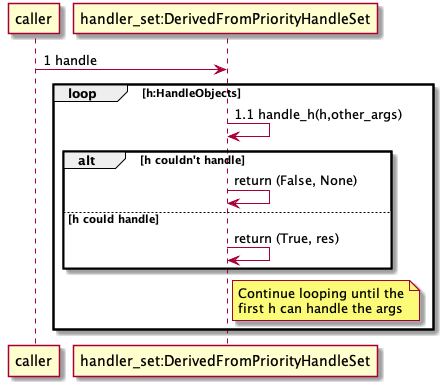

The diagram above was rendered by PlantUML. Its source (embedded in the PNG):
@startuml
caller -> "handler_set:DerivedFromPriorityHandleSet" as hset: 1 handle
loop h:HandleObjects
    hset -> hset : 1.1 handle_h(h,other_args)
    alt h couldn't handle
       hset -> hset: return (False, None)
    else h could handle
       hset -> hset: return (True, res)
    end
    note right hset
       Continue looping until the
       first h can handle the args
    end note
end

@enduml